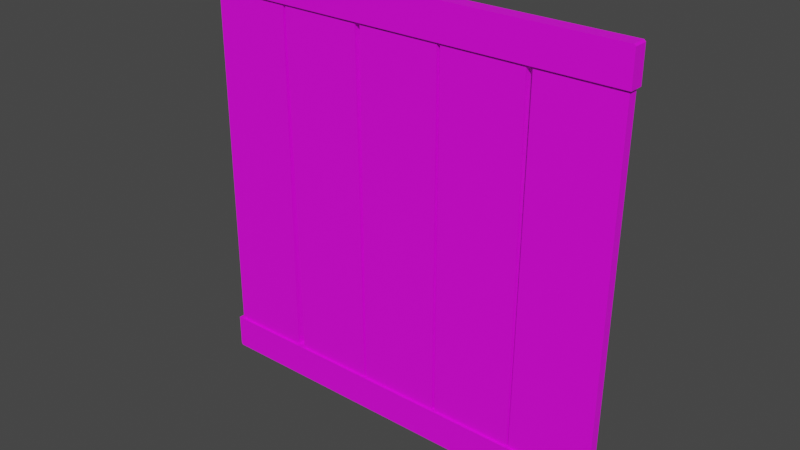 # Source: woodenWall.blend  (saved by Blender 3.0.42; exported with 4.5.12 LTS)
import bpy
from mathutils import Matrix  # noqa: F401  (used for matrix-valued properties, if any)

bpy.ops.wm.read_factory_settings(use_empty=True)
scene = bpy.context.scene
scene.name = 'Scene'

# ---- collections
col_collection = bpy.data.collections.new('Collection'); scene.collection.children.link(col_collection)

# ---- images (referenced by path relative to the original .blend; pixels are not part of the script)
import os
ASSET_DIR = os.environ.get("B2B_ASSET_DIR", "")  # directory of the original .blend (textures are referenced by path, not embedded)
HERE = os.path.dirname(os.path.abspath(__file__))  # packed textures are extracted next to this script under _unpacked/

def load_image(name, relpath, width, height, colorspace="sRGB"):
    """Load a texture the original file referenced (path relative to the .blend, or extracted next to this script)."""
    p = next((c for c in (os.path.join(HERE, relpath), os.path.join(ASSET_DIR, relpath)) if relpath and os.path.exists(c)), "")
    if p:
        img = bpy.data.images.load(p, check_existing=True)
        img.name = name
    else:  # same state as the original file: an image datablock whose file is absent (Cycles renders it pink)
        img = bpy.data.images.new(name, width, height)
        img.source = "FILE"
        img.filepath = "//" + (relpath or name)
    img.colorspace_settings.name = colorspace
    return img
img_woodenwalltexture_png = load_image('woodenWallTexture.png', 'woodenWallTexture.png', 1024, 1024, 'sRGB')

# ---- materials (node trees are filled in below, after node groups)
mat_material = bpy.data.materials.new('Material')
mat_material.use_transparent_shadow = False

# ---- material node trees
mat_material.use_nodes = True; mat_material.node_tree.nodes.clear()
_N = mat_material.node_tree.nodes; _L = mat_material.node_tree.links
n0 = _N.new('ShaderNodeBsdfPrincipled'); n0.name = 'Principled BSDF'; n0.location = (10, 300)
n0.distribution = 'GGX'
n0.subsurface_method = 'RANDOM_WALK_SKIN'
n0.inputs[3].default_value = 1.45
n0.inputs[27].default_value = (0.0, 0.0, 0.0, 1.0)
n0.inputs[28].default_value = 1.0
n1 = _N.new('ShaderNodeOutputMaterial'); n1.name = 'Material Output'; n1.location = (300, 300)
n2 = _N.new('ShaderNodeTexImage'); n2.name = 'Image Texture'; n2.location = (-334, 260)
n2.image = img_woodenwalltexture_png
_L.new(n0.outputs[0], n1.inputs[0])
_L.new(n2.outputs[0], n0.inputs[0])
n1.is_active_output = True

# ---- world
world_world = bpy.data.worlds.new('World'); scene.world = world_world
world_world.use_nodes = True; world_world.node_tree.nodes.clear()
_N = world_world.node_tree.nodes; _L = world_world.node_tree.links
n0 = _N.new('ShaderNodeOutputWorld'); n0.name = 'World Output'; n0.location = (300, 300)
n1 = _N.new('ShaderNodeBackground'); n1.name = 'Background'; n1.location = (10, 300)
n1.inputs[0].default_value = (0.05088, 0.05088, 0.05088, 1.0)
_L.new(n1.outputs[0], n0.inputs[0])
n0.is_active_output = True
world_world.color = (0.05088, 0.05088, 0.05088)
world_world.use_sun_shadow = False
world_world.sun_shadow_jitter_overblur = 0.0

# ---- meshes
me_cube_001 = bpy.data.meshes.new('Cube.001')
me_cube_001.from_pydata([(-5.0, 0.1496, -5.0), (-5.0, -0.1496, -5.0), (-5.0, 0.1496, 5.0), (-5.0, -0.1496, 5.0), (5.0, 0.1496, -5.0), (5.0, -0.1496, -5.0), (5.0, 0.1496, 5.0), (5.0, -0.1496, 5.0)], [], [(0, 1, 3, 2), (2, 3, 7, 6), (6, 7, 5, 4), (4, 5, 1, 0), (2, 6, 4, 0), (7, 3, 1, 5)])
_uv = me_cube_001.uv_layers.new(name='UVMap')
_uv.uv.foreach_set('vector', [0.375, 0.0, 0.625, 0.0, 0.625, 0.25, 0.375, 0.25, 0.375, 0.25, 0.625, 0.25, 0.625, 0.5, 0.375, 0.5, 0.375, 0.5, 0.625, 0.5, 0.625, 0.75, 0.375, 0.75, 0.375, 0.75, 0.625, 0.75, 0.625, 1.0, 0.375, 1.0, 0.125, 0.5, 0.375, 0.5, 0.375, 0.75, 0.125, 0.75, 0.625, 0.5, 0.875, 0.5, 0.875, 0.75, 0.625, 0.75])
me_cube_001.use_remesh_fix_poles = True
me_cube_001.use_remesh_preserve_attributes = False
me_cube_001.update()
me_cube_002 = bpy.data.meshes.new('Cube.002')
me_cube_002.from_pydata([(-1.069, 4.584, 0.1079), (-1.069, 4.584, -0.1079), (-0.9525, -4.555, 0.1079), (-0.9525, -4.555, -0.1079), (-2.971, 4.56, 0.1079), (-2.971, 4.56, -0.1079), (-2.854, -4.58, 0.1079), (-2.854, -4.58, -0.1079), (-4.949, -4.569, -0.1079), (-4.949, -4.569, 0.1079), (-4.937, 4.57, -0.1079), (-4.937, 4.57, 0.1079), (-3.048, -4.566, -0.1079), (-3.048, -4.566, 0.1079), (-3.035, 4.573, -0.1079), (-3.035, 4.573, 0.1079), (3.002, -4.519, -0.1079), (3.002, -4.519, 0.1079), (3.09, 4.62, -0.1079), (3.09, 4.62, 0.1079), (4.904, -4.532, -0.1079), (4.904, -4.532, 0.1079), (4.991, 4.608, -0.1079), (4.991, 4.608, 0.1079), (2.948, 4.617, 0.1079), (2.948, 4.617, -0.1079), (2.965, -4.522, 0.1079), (2.965, -4.522, -0.1079), (1.046, 4.611, 0.1079), (1.046, 4.611, -0.1079), (1.063, -4.529, 0.1079), (1.063, -4.529, -0.1079), (-0.9097, -4.529, -0.1079), (-0.9097, -4.529, 0.1079), (-0.9326, 4.61, -0.1079), (-0.9326, 4.61, 0.1079), (0.9917, -4.522, -0.1079), (0.9917, -4.522, 0.1079), (0.9688, 4.618, -0.1079), (0.9688, 4.618, 0.1079), (-5.039, 4.187, -0.1625), (-5.039, 4.187, 0.1625), (5.039, 4.187, -0.1625), (5.039, 4.187, 0.1625), (-5.039, -4.116, -0.1625), (-5.039, -4.116, 0.1625), (5.039, -4.116, -0.1625), (5.039, -4.116, 0.1625), (-5.039, 4.953, -0.1625), (-5.002, 4.99, -0.1625), (-5.002, 4.99, 0.1625), (-5.039, 4.953, 0.1625), (5.002, 4.99, -0.1625), (5.039, 4.953, -0.1625), (5.039, 4.953, 0.1625), (5.002, 4.99, 0.1625), (-5.002, -4.918, -0.1625), (-5.039, -4.882, -0.1625), (-5.039, -4.882, 0.1625), (-5.002, -4.918, 0.1625), (5.039, -4.882, -0.1625), (5.002, -4.918, -0.1625), (5.002, -4.918, 0.1625), (5.039, -4.882, 0.1625)], [], [(3, 2, 6, 7), (5, 4, 0, 1), (7, 6, 4, 5), (8, 9, 11, 10), (10, 11, 15, 14), (12, 13, 9, 8), (18, 19, 23, 22), (16, 17, 19, 18), (20, 21, 17, 16), (22, 23, 21, 20), (23, 19, 17, 21), (39, 35, 33, 37), (32, 33, 35, 34), (1, 0, 2, 3), (5, 1, 3, 7), (0, 4, 6, 2), (15, 11, 9, 13), (10, 14, 12, 8), (14, 15, 13, 12), (29, 25, 27, 31), (24, 28, 30, 26), (38, 39, 37, 36), (31, 30, 28, 29), (25, 24, 26, 27), (29, 28, 24, 25), (34, 35, 39, 38), (34, 38, 36, 32), (18, 22, 20, 16), (27, 26, 30, 31), (36, 37, 33, 32), (49, 50, 55, 52), (54, 55, 50, 51, 41, 43), (44, 46, 60, 61, 56, 57), (42, 43, 41, 40), (40, 41, 51, 48), (53, 54, 43, 42), (61, 62, 59, 56), (44, 45, 47, 46), (47, 45, 58, 59, 62, 63), (57, 58, 45, 44), (46, 47, 63, 60), (50, 49, 48, 51), (54, 53, 52, 55), (56, 59, 58, 57), (62, 61, 60, 63), (48, 49, 52, 53, 42, 40)])
_uv = me_cube_002.uv_layers.new(name='UVMap')
_uv.uv.foreach_set('vector', [0.3402, 0.122, 0.3257, 0.122, 0.3257, 0.02079, 0.3402, 0.02079, 0.3603, 0.122, 0.3458, 0.122, 0.3458, 0.02079, 0.3603, 0.02079, 0.5665, 0.02066, 0.581, 0.02066, 0.581, 0.5074, 0.5665, 0.5074, 0.0255, 0.02585, 0.05908, 0.02585, 0.05908, 0.51, 0.0255, 0.51, 0.1393, 0.02079, 0.1538, 0.02079, 0.1538, 0.1221, 0.1393, 0.1221, 0.1739, 0.1221, 0.1594, 0.1221, 0.1594, 0.02079, 0.1739, 0.02079, 0.3859, 0.02079, 0.4004, 0.02079, 0.4004, 0.122, 0.3859, 0.122, 0.5465, 0.02066, 0.561, 0.02066, 0.561, 0.5074, 0.5465, 0.5074, 0.3804, 0.122, 0.3659, 0.122, 0.3659, 0.02079, 0.3804, 0.02079, 0.07196, 0.02585, 0.1055, 0.02585, 0.1055, 0.51, 0.07196, 0.51, 0.9923, 0.9944, 0.8979, 0.9941, 0.8979, 0.5406, 0.9923, 0.5409, 0.7961, 0.9941, 0.7018, 0.994, 0.7018, 0.5406, 0.7961, 0.5407, 0.4662, 0.02066, 0.4807, 0.02066, 0.4807, 0.5074, 0.4662, 0.5074, 0.5866, 0.02066, 0.6011, 0.02066, 0.6011, 0.5074, 0.5866, 0.5074, 0.1121, 0.9928, 0.2061, 0.9928, 0.2061, 0.5408, 0.1121, 0.5408, 0.6979, 0.995, 0.6036, 0.995, 0.6036, 0.5415, 0.6979, 0.5415, 0.599, 0.993, 0.5047, 0.9928, 0.5047, 0.5393, 0.599, 0.5396, 0.01371, 0.9918, 0.1077, 0.9921, 0.1077, 0.5401, 0.01371, 0.5398, 0.4863, 0.02066, 0.5008, 0.02066, 0.5008, 0.5074, 0.4863, 0.5074, 0.3092, 0.9931, 0.4032, 0.9932, 0.4032, 0.5412, 0.3092, 0.5411, 0.8944, 0.9951, 0.8001, 0.995, 0.8001, 0.5416, 0.8944, 0.5417, 0.4461, 0.02066, 0.4606, 0.02066, 0.4606, 0.5074, 0.4461, 0.5074, 0.4261, 0.02066, 0.4406, 0.02066, 0.4406, 0.5074, 0.4261, 0.5074, 0.406, 0.02066, 0.4205, 0.02066, 0.4205, 0.5074, 0.406, 0.5074, 0.1795, 0.02079, 0.194, 0.02079, 0.194, 0.1221, 0.1795, 0.1221, 0.2341, 0.1221, 0.2196, 0.1221, 0.2196, 0.02079, 0.2341, 0.02079, 0.2113, 0.9931, 0.3053, 0.9932, 0.3053, 0.5412, 0.2113, 0.5411, 0.4064, 0.9931, 0.5004, 0.9934, 0.5004, 0.5414, 0.4064, 0.5411, 0.214, 0.1221, 0.1995, 0.1221, 0.1995, 0.02079, 0.214, 0.02079, 0.2397, 0.02079, 0.2542, 0.02079, 0.2542, 0.1221, 0.2397, 0.1221, 0.6512, 0.52, 0.6266, 0.52, 0.6266, 0.00989, 0.6512, 0.00989, 0.9867, 0.0127, 0.9887, 0.01458, 0.9887, 0.5328, 0.9867, 0.5347, 0.9437, 0.5347, 0.9437, 0.0127, 0.8233, 0.5311, 0.8233, 0.008124, 0.7802, 0.008124, 0.7782, 0.01001, 0.7782, 0.5293, 0.7802, 0.5311, 2.648, 1.204, 2.631, 1.204, 2.631, 0.6843, 2.648, 0.6843, 0.7386, 0.0559, 0.7214, 0.0559, 0.7214, 0.01553, 0.7386, 0.01553, 0.7042, 0.01553, 0.7213, 0.01553, 0.7213, 0.0559, 0.7042, 0.0559, 0.6822, 0.52, 0.6575, 0.52, 0.6575, 0.00989, 0.6822, 0.00989, 2.432, 1.68, 2.415, 1.68, 2.415, 1.16, 2.432, 1.16, 0.875, 0.0123, 0.875, 0.5303, 0.8323, 0.5303, 0.8303, 0.5285, 0.8303, 0.01417, 0.8323, 0.0123, 0.773, 0.0559, 0.7559, 0.0559, 0.7559, 0.01553, 0.773, 0.01553, 0.7558, 0.0559, 0.7387, 0.0559, 0.7387, 0.01553, 0.7558, 0.01553, 2.436, 1.676, 2.453, 1.676, 2.453, 1.678, 2.436, 1.678, 0.2983, 0.06159, 0.3202, 0.06159, 0.3202, 0.06353, 0.2983, 0.06353, 0.2709, 0.02079, 0.2928, 0.02079, 0.2928, 0.02273, 0.2709, 0.02273, 2.457, 1.676, 2.474, 1.676, 2.474, 1.678, 2.457, 1.678, 0.9255, 0.527, 0.9276, 0.5251, 0.9276, 0.01124, 0.9255, 0.00937, 0.8829, 0.00937, 0.8829, 0.527])
me_cube_002.materials.append(mat_material)
me_cube_002.use_remesh_fix_poles = True
me_cube_002.use_remesh_preserve_attributes = False
me_cube_002.update()

# ---- objects
ob_cube = bpy.data.objects.new('Cube', me_cube_001)
ob_cube_002 = bpy.data.objects.new('Cube.002', me_cube_002)

# ---- transforms, parenting, visibility, modifiers, constraints
ob_cube.location = (0.0, 0.0, 0.0)
ob_cube.hide_render = True
ob_cube_002.location = (0.0, 0.0, 0.0)
ob_cube_002.rotation_euler = (1.571, -0.0, 0.0)

# ---- collection membership
col_collection.objects.link(ob_cube)
col_collection.objects.link(ob_cube_002)

# ---- scene / render settings (as saved in the file)
scene.frame_start = 1; scene.frame_end = 250; scene.frame_set(1)
scene.render.engine = 'BLENDER_EEVEE_NEXT'
scene.cycles.sampling_pattern = 'TABULATED_SOBOL'
scene.cycles.use_light_tree = False
scene.view_settings.view_transform = 'Filmic'
bpy.context.view_layer.update()

# ---- added for rendering (the .blend has no active camera and no usable light): camera, sun
cam_auto = bpy.data.cameras.new('AutoCamera')
cam_auto.lens = 50.0
cam_auto.sensor_width = 36.0
cam_auto.clip_end = 1000.0
ob_auto_camera = bpy.data.objects.new('AutoCamera', cam_auto)
scene.collection.objects.link(ob_auto_camera)
ob_auto_camera.location = (13.0788, -15.6946, 10.499)
ob_auto_camera.rotation_euler = (1.09748, -7.21219e-08, 0.694738)
scene.camera = ob_auto_camera
light_auto_sun = bpy.data.lights.new('AutoSun', 'SUN')
light_auto_sun.energy = 3.0
light_auto_sun.angle = 0.0523599
ob_auto_sun = bpy.data.objects.new('AutoSun', light_auto_sun)
scene.collection.objects.link(ob_auto_sun)
ob_auto_sun.rotation_euler = (0.872665, 0.174533, 0.523599)
bpy.context.view_layer.update()
